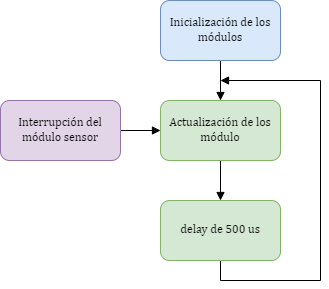

The diagram above was exported from draw.io. Its source (the exported page's mxGraphModel, read from the mxfile embedded in the PNG):
<mxGraphModel dx="868" dy="530" grid="1" gridSize="10" guides="1" tooltips="1" connect="1" arrows="1" fold="1" page="1" pageScale="1" pageWidth="827" pageHeight="1169" math="0" shadow="0">
  <root>
    <mxCell id="0" />
    <mxCell id="1" parent="0" />
    <mxCell id="M_FYkUc1Z0nqlr3dCNu4-5" style="edgeStyle=orthogonalEdgeStyle;rounded=0;orthogonalLoop=1;jettySize=auto;html=1;entryX=0.5;entryY=0;entryDx=0;entryDy=0;endArrow=block;endFill=1;fontFamily=Cambria;fontSource=https%3A%2F%2Ffonts.googleapis.com%2Fcss%3Ffamily%3DCambria;" edge="1" parent="1" source="M_FYkUc1Z0nqlr3dCNu4-1" target="M_FYkUc1Z0nqlr3dCNu4-2">
      <mxGeometry relative="1" as="geometry" />
    </mxCell>
    <mxCell id="M_FYkUc1Z0nqlr3dCNu4-1" value="Inicialización de los módulos" style="rounded=1;whiteSpace=wrap;html=1;fillColor=#dae8fc;strokeColor=#6c8ebf;fontFamily=Cambria;fontSource=https%3A%2F%2Ffonts.googleapis.com%2Fcss%3Ffamily%3DCambria;" vertex="1" parent="1">
      <mxGeometry x="350" y="120" width="120" height="60" as="geometry" />
    </mxCell>
    <mxCell id="M_FYkUc1Z0nqlr3dCNu4-6" style="edgeStyle=orthogonalEdgeStyle;rounded=0;orthogonalLoop=1;jettySize=auto;html=1;entryX=0.5;entryY=0;entryDx=0;entryDy=0;endArrow=block;endFill=1;fontFamily=Cambria;fontSource=https%3A%2F%2Ffonts.googleapis.com%2Fcss%3Ffamily%3DCambria;" edge="1" parent="1" source="M_FYkUc1Z0nqlr3dCNu4-2" target="M_FYkUc1Z0nqlr3dCNu4-3">
      <mxGeometry relative="1" as="geometry" />
    </mxCell>
    <mxCell id="M_FYkUc1Z0nqlr3dCNu4-2" value="Actualización de los módulo" style="rounded=1;whiteSpace=wrap;html=1;fillColor=#d5e8d4;strokeColor=#82b366;fontFamily=Cambria;fontSource=https%3A%2F%2Ffonts.googleapis.com%2Fcss%3Ffamily%3DCambria;" vertex="1" parent="1">
      <mxGeometry x="350" y="220" width="120" height="60" as="geometry" />
    </mxCell>
    <mxCell id="M_FYkUc1Z0nqlr3dCNu4-12" style="edgeStyle=orthogonalEdgeStyle;rounded=0;orthogonalLoop=1;jettySize=auto;html=1;exitX=0.5;exitY=1;exitDx=0;exitDy=0;endArrow=block;endFill=1;fontFamily=Cambria;fontSource=https%3A%2F%2Ffonts.googleapis.com%2Fcss%3Ffamily%3DCambria;" edge="1" parent="1" source="M_FYkUc1Z0nqlr3dCNu4-3">
      <mxGeometry relative="1" as="geometry">
        <mxPoint x="410" y="200" as="targetPoint" />
        <Array as="points">
          <mxPoint x="410" y="400" />
          <mxPoint x="510" y="400" />
          <mxPoint x="510" y="200" />
          <mxPoint x="410" y="200" />
        </Array>
      </mxGeometry>
    </mxCell>
    <mxCell id="M_FYkUc1Z0nqlr3dCNu4-3" value="delay de&amp;nbsp;500 us" style="rounded=1;whiteSpace=wrap;html=1;fillColor=#d5e8d4;strokeColor=#82b366;fontFamily=Cambria;fontSource=https%3A%2F%2Ffonts.googleapis.com%2Fcss%3Ffamily%3DCambria;" vertex="1" parent="1">
      <mxGeometry x="350" y="320" width="120" height="60" as="geometry" />
    </mxCell>
    <mxCell id="M_FYkUc1Z0nqlr3dCNu4-7" style="edgeStyle=orthogonalEdgeStyle;rounded=0;orthogonalLoop=1;jettySize=auto;html=1;entryX=0;entryY=0.5;entryDx=0;entryDy=0;endArrow=block;endFill=1;fontFamily=Cambria;fontSource=https%3A%2F%2Ffonts.googleapis.com%2Fcss%3Ffamily%3DCambria;" edge="1" parent="1" source="M_FYkUc1Z0nqlr3dCNu4-4" target="M_FYkUc1Z0nqlr3dCNu4-2">
      <mxGeometry relative="1" as="geometry" />
    </mxCell>
    <mxCell id="M_FYkUc1Z0nqlr3dCNu4-4" value="Interrupción del módulo sensor" style="rounded=1;whiteSpace=wrap;html=1;fillColor=#e1d5e7;strokeColor=#9673a6;fontFamily=Cambria;fontSource=https%3A%2F%2Ffonts.googleapis.com%2Fcss%3Ffamily%3DCambria;" vertex="1" parent="1">
      <mxGeometry x="190" y="220" width="120" height="60" as="geometry" />
    </mxCell>
  </root>
</mxGraphModel>